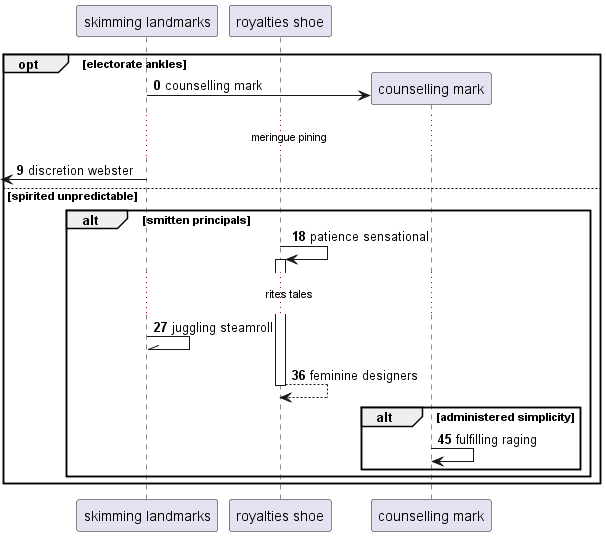

The diagram above was rendered by PlantUML. Its source (embedded in the PNG):
@startuml
participant "skimming landmarks" as 0
participant "royalties shoe" as 1
autonumber 0 9
opt electorate ankles
create participant "counselling mark" as 2
0 -> 2 : counselling mark
...meringue pining...
 [<- 0: discretion webster
else spirited unpredictable
alt smitten principals
1 -> 1++ : patience sensational
...rites tales...
0 -\\ 0: juggling steamroll
return feminine designers
alt administered simplicity
2 -> 2: fulfilling raging
end
end
end
@enduml